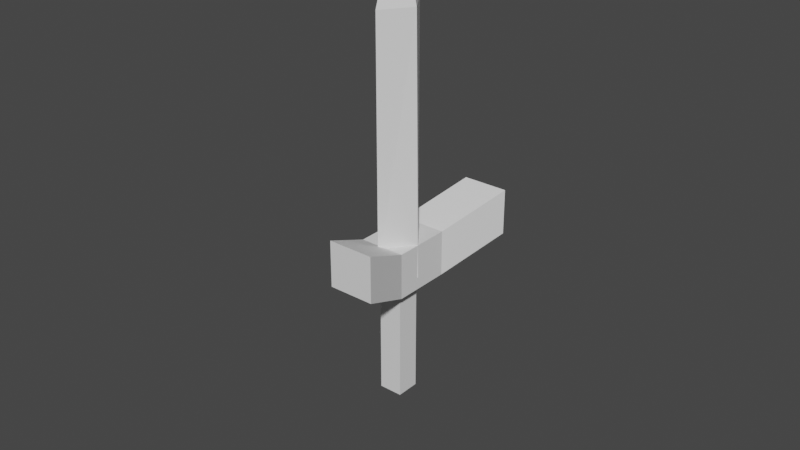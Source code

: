# Source: sword.blend  (saved by Blender 2.82.4; exported with 4.5.12 LTS)
import bpy
from mathutils import Matrix  # noqa: F401  (used for matrix-valued properties, if any)

bpy.ops.wm.read_factory_settings(use_empty=True)
scene = bpy.context.scene
scene.name = 'Scene'

# ---- collections
col_collection = bpy.data.collections.new('Collection'); scene.collection.children.link(col_collection)

# ---- world
world_world = bpy.data.worlds.new('World'); scene.world = world_world
world_world.use_nodes = True; world_world.node_tree.nodes.clear()
_N = world_world.node_tree.nodes; _L = world_world.node_tree.links
n0 = _N.new('ShaderNodeOutputWorld'); n0.name = 'World Output'; n0.location = (300, 300)
n1 = _N.new('ShaderNodeBackground'); n1.name = 'Background'; n1.location = (10, 300)
n1.inputs[0].default_value = (0.05088, 0.05088, 0.05088, 1.0)
_L.new(n1.outputs[0], n0.inputs[0])
n0.is_active_output = True
world_world.color = (0.05088, 0.05088, 0.05088)
world_world.use_sun_shadow = False
world_world.sun_shadow_jitter_overblur = 0.0

# ---- meshes
me_cone = bpy.data.meshes.new('Cone')
me_cone.from_pydata([(0.0, 0.1, -0.15), (0.07021, -0.0012, -0.1496), (-8.742e-09, -0.1, -0.15), (-0.0728, -0.005063, -0.1518), (0.0, 0.0, 0.15), (0.0, 0.1, -0.9987), (0.0818, 0.0008835, -1.038), (-8.742e-09, -0.1, -0.9987), (-0.07862, 0.01064, -1.007), (-0.2037, -0.1037, -1.928), (-0.04165, -0.04165, -1.08), (-0.08, -0.08, -0.92), (-0.04165, 0.04165, -1.08), (-0.08, 0.08, -0.92), (0.04165, -0.04165, -1.08), (0.08, -0.08, -0.92), (0.04165, 0.04165, -1.08), (0.08, 0.08, -0.92), (-0.08, 0.08, -1.08), (-0.08, -0.08, -1.08), (0.08, 0.08, -1.08), (0.08, -0.08, -1.08), (-0.04165, 0.04165, -1.491), (-0.04165, -0.04165, -1.491), (0.04165, 0.04165, -1.491), (0.04165, -0.04165, -1.491), (-0.08, 0.1255, -0.92), (-0.08, 0.1255, -1.08), (0.08, 0.1255, -1.08), (0.08, 0.1255, -0.92), (0.01172, 0.342, -0.8226), (0.01172, 0.342, -0.9826), (0.1717, 0.342, -0.9826), (0.1717, 0.342, -0.8226), (0.01172, 0.342, -0.8226), (0.01172, 0.342, -0.9826), (0.1717, 0.342, -0.9826), (0.1717, 0.342, -0.8226), (0.01172, 0.342, -0.8226), (0.01172, 0.342, -0.9826), (0.1717, 0.342, -0.9826), (0.1717, 0.342, -0.8226), (-0.02668, -0.2872, -0.9817), (-0.02668, -0.2872, -0.8217), (0.1333, -0.2872, -0.8217), (0.1333, -0.2872, -0.9817)], [], [(0, 4, 1), (1, 4, 2), (2, 4, 3), (3, 4, 0), (2, 3, 8, 7), (5, 6, 7, 8), (1, 2, 7, 6), (0, 1, 6, 5), (3, 0, 5, 8), (19, 11, 13, 18), (20, 18, 27, 28), (20, 17, 15, 21), (15, 11, 43, 44), (14, 10, 23, 25), (17, 13, 11, 15), (12, 10, 19, 18), (16, 12, 18, 20), (14, 16, 20, 21), (10, 14, 21, 19), (22, 24, 25, 23), (12, 16, 24, 22), (16, 14, 25, 24), (10, 12, 22, 23), (29, 28, 32, 33), (13, 17, 29, 26), (18, 13, 26, 27), (17, 20, 28, 29), (32, 31, 35, 36), (28, 27, 31, 32), (26, 29, 33, 30), (27, 26, 30, 31), (34, 37, 41, 38), (30, 33, 37, 34), (31, 30, 34, 35), (33, 32, 36, 37), (39, 38, 41, 40), (35, 34, 38, 39), (37, 36, 40, 41), (36, 35, 39, 40), (45, 44, 43, 42), (21, 15, 44, 45), (11, 19, 42, 43), (19, 21, 45, 42)])
_uv = me_cone.uv_layers.new(name='UVMap')
_uv.uv.foreach_set('vector', [0.25, 0.49, 0.25, 0.25, 0.49, 0.25, 0.49, 0.25, 0.25, 0.25, 0.25, 0.01, 0.25, 0.01, 0.25, 0.25, 0.01, 0.25, 0.01, 0.25, 0.25, 0.25, 0.25, 0.49, 0.25, 0.01, 0.01, 0.25, 0.01, 0.25, 0.25, 0.01, 0.75, 0.49, 0.99, 0.25, 0.75, 0.01, 0.51, 0.25, 0.49, 0.25, 0.25, 0.01, 0.25, 0.01, 0.49, 0.25, 0.25, 0.49, 0.49, 0.25, 0.49, 0.25, 0.25, 0.49, 0.01, 0.25, 0.25, 0.49, 0.25, 0.49, 0.01, 0.25, 0.0, 0.0, 0.0, 0.0, 0.0, 0.0, 0.0, 0.0, 0.0, 0.0, 0.0, 0.0, 0.0, 0.0, 0.0, 0.0, 0.0, 0.0, 0.0, 0.0, 0.0, 0.0, 0.0, 0.0, 0.0, 0.0, 0.0, 0.0, 0.0, 0.0, 0.0, 0.0, 0.0, 0.0, 0.0, 0.0, 0.0, 0.0, 0.0, 0.0, 0.0, 0.0, 0.0, 0.0, 0.0, 0.0, 0.0, 0.0, 0.0, 0.0, 0.0, 0.0, 0.0, 0.0, 0.0, 0.0, 0.0, 0.0, 0.0, 0.0, 0.0, 0.0, 0.0, 0.0, 0.0, 0.0, 0.0, 0.0, 0.0, 0.0, 0.0, 0.0, 0.0, 0.0, 0.0, 0.0, 0.0, 0.0, 0.0, 0.0, 0.0, 0.0, 0.0, 0.0, 0.0, 0.0, 0.0, 0.0, 0.0, 0.0, 0.0, 0.0, 0.0, 0.0, 0.0, 0.0, 0.0, 0.0, 0.0, 0.0, 0.0, 0.0, 0.0, 0.0, 0.0, 0.0, 0.0, 0.0, 0.0, 0.0, 0.0, 0.0, 0.0, 0.0, 0.0, 0.0, 0.0, 0.0, 0.0, 0.0, 0.0, 0.0, 0.0, 0.0, 0.0, 0.0, 0.0, 0.0, 0.0, 0.0, 0.0, 0.0, 0.0, 0.0, 0.0, 0.0, 0.0, 0.0, 0.0, 0.0, 0.0, 0.0, 0.0, 0.0, 0.0, 0.0, 0.0, 0.0, 0.0, 0.0, 0.0, 0.0, 0.0, 0.0, 0.0, 0.0, 0.0, 0.0, 0.0, 0.0, 0.0, 0.0, 0.0, 0.0, 0.0, 0.0, 0.0, 0.0, 0.0, 0.0, 0.0, 0.0, 0.0, 0.0, 0.0, 0.0, 0.0, 0.0, 0.0, 0.0, 0.0, 0.0, 0.0, 0.0, 0.0, 0.0, 0.0, 0.0, 0.0, 0.0, 0.0, 0.0, 0.0, 0.0, 0.0, 0.0, 0.0, 0.0, 0.0, 0.0, 0.0, 0.0, 0.0, 0.0, 0.0, 0.0, 0.0, 0.0, 0.0, 0.0, 0.0, 0.0, 0.0, 0.0, 0.0, 0.0, 0.0, 0.0, 0.0, 0.0, 0.0, 0.0, 0.0, 0.0, 0.0, 0.0, 0.0, 0.0, 0.0, 0.0, 0.0, 0.0, 0.0, 0.0, 0.0, 0.0, 0.0, 0.0, 0.0, 0.0, 0.0, 0.0, 0.0, 0.0, 0.0, 0.0, 0.0, 0.0, 0.0, 0.0, 0.0, 0.0, 0.0, 0.0, 0.0, 0.0, 0.0, 0.0, 0.0, 0.0, 0.0, 0.0, 0.0, 0.0, 0.0, 0.0, 0.0, 0.0, 0.0, 0.0, 0.0, 0.0])
me_cone.use_remesh_fix_poles = True
me_cone.use_remesh_preserve_attributes = False
me_cone.use_mirror_vertex_groups = False
me_cone.update()

# ---- objects
ob_cone = bpy.data.objects.new('Cone', me_cone)

# ---- transforms, parenting, visibility, modifiers, constraints
ob_cone.location = (0.0, 0.0, 1.5)
ob_cone.lineart.crease_threshold = 0.0

# ---- collection membership
col_collection.objects.link(ob_cone)

# ---- scene / render settings (as saved in the file)
scene.frame_start = 1; scene.frame_end = 250; scene.frame_set(42)
scene.render.engine = 'BLENDER_EEVEE_NEXT'
scene.cycles.use_denoising = False
scene.cycles.samples = 128
scene.cycles.sampling_pattern = 'TABULATED_SOBOL'
scene.cycles.use_adaptive_sampling = False
scene.cycles.use_light_tree = False
scene.view_settings.view_transform = 'Filmic'
bpy.context.view_layer.update()

# ---- added for rendering (the .blend has no active camera and no usable light): camera, sun
cam_auto = bpy.data.cameras.new('AutoCamera')
cam_auto.lens = 50.0
cam_auto.sensor_width = 36.0
cam_auto.clip_end = 1000.0
ob_auto_camera = bpy.data.objects.new('AutoCamera', cam_auto)
scene.collection.objects.link(ob_auto_camera)
ob_auto_camera.location = (2.02298, -2.41936, 2.24198)
ob_auto_camera.rotation_euler = (1.09748, -7.21219e-08, 0.694738)
scene.camera = ob_auto_camera
light_auto_sun = bpy.data.lights.new('AutoSun', 'SUN')
light_auto_sun.energy = 3.0
light_auto_sun.angle = 0.0523599
ob_auto_sun = bpy.data.objects.new('AutoSun', light_auto_sun)
scene.collection.objects.link(ob_auto_sun)
ob_auto_sun.rotation_euler = (0.872665, 0.174533, 0.523599)
bpy.context.view_layer.update()
